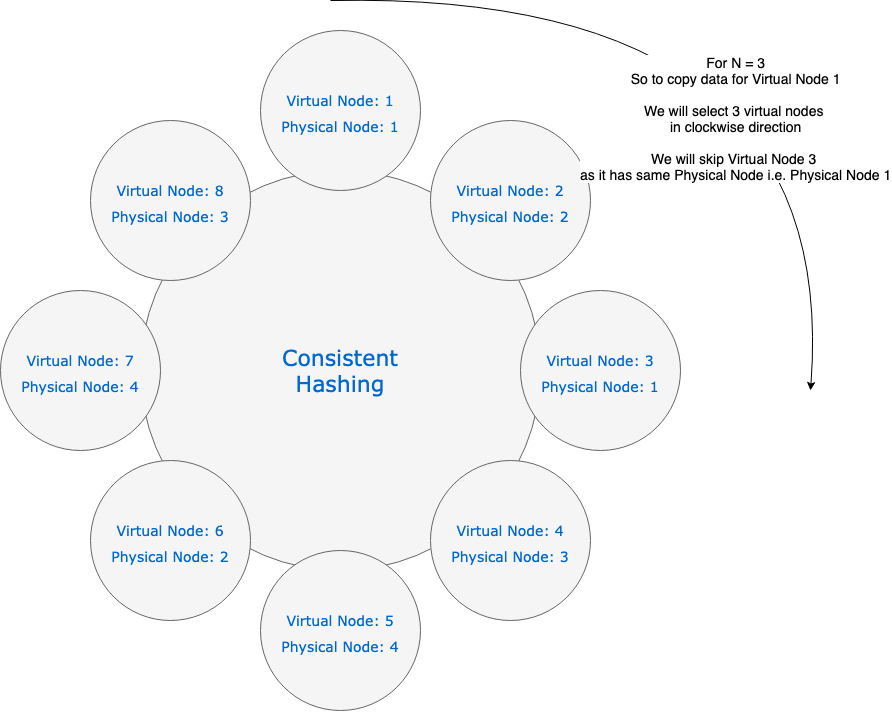

The diagram above was exported from draw.io. Its source (the exported page's mxGraphModel, read from the mxfile embedded in the PNG):
<mxGraphModel dx="1106" dy="811" grid="1" gridSize="10" guides="1" tooltips="1" connect="1" arrows="1" fold="1" page="1" pageScale="1" pageWidth="1100" pageHeight="850" background="#ffffff" math="0" shadow="0">
  <root>
    <mxCell id="0" />
    <mxCell id="1" parent="0" />
    <mxCell id="2" value="Consistent&lt;br&gt;Hashing" style="ellipse;whiteSpace=wrap;html=1;rounded=0;shadow=0;dashed=0;comic=0;fontFamily=Verdana;fontSize=22;fontColor=#0069D1;fillColor=#f5f5f5;strokeColor=#666666;" vertex="1" parent="1">
      <mxGeometry x="330" y="180" width="400" height="400" as="geometry" />
    </mxCell>
    <mxCell id="3" value="&lt;font style=&quot;font-size: 14px&quot;&gt;Virtual Node: 1&lt;br&gt;Physical Node: 1&lt;br&gt;&lt;/font&gt;" style="ellipse;whiteSpace=wrap;html=1;rounded=0;shadow=0;dashed=0;comic=0;fontFamily=Verdana;fontSize=22;fontColor=#0069D1;fillColor=#f5f5f5;strokeColor=#666666;" vertex="1" parent="1">
      <mxGeometry x="450" y="40" width="160" height="160" as="geometry" />
    </mxCell>
    <mxCell id="4" value="&lt;span style=&quot;font-size: 14px&quot;&gt;Virtual Node: 5&lt;/span&gt;&lt;br style=&quot;font-size: 14px&quot;&gt;&lt;span style=&quot;font-size: 14px&quot;&gt;Physical Node: 4&lt;/span&gt;" style="ellipse;whiteSpace=wrap;html=1;rounded=0;shadow=0;dashed=0;comic=0;fontFamily=Verdana;fontSize=22;fontColor=#0069D1;fillColor=#f5f5f5;strokeColor=#666666;" vertex="1" parent="1">
      <mxGeometry x="450" y="560" width="160" height="160" as="geometry" />
    </mxCell>
    <mxCell id="5" value="&lt;span style=&quot;font-size: 14px&quot;&gt;Virtual Node: 3&lt;/span&gt;&lt;br style=&quot;font-size: 14px&quot;&gt;&lt;span style=&quot;font-size: 14px&quot;&gt;Physical Node: 1&lt;/span&gt;" style="ellipse;whiteSpace=wrap;html=1;rounded=0;shadow=0;dashed=0;comic=0;fontFamily=Verdana;fontSize=22;fontColor=#0069D1;fillColor=#f5f5f5;strokeColor=#666666;" vertex="1" parent="1">
      <mxGeometry x="710" y="300" width="160" height="160" as="geometry" />
    </mxCell>
    <mxCell id="6" value="&lt;span style=&quot;font-size: 14px&quot;&gt;Virtual Node: 7&lt;/span&gt;&lt;br style=&quot;font-size: 14px&quot;&gt;&lt;span style=&quot;font-size: 14px&quot;&gt;Physical Node: 4&lt;/span&gt;" style="ellipse;whiteSpace=wrap;html=1;rounded=0;shadow=0;dashed=0;comic=0;fontFamily=Verdana;fontSize=22;fontColor=#0069D1;fillColor=#f5f5f5;strokeColor=#666666;" vertex="1" parent="1">
      <mxGeometry x="190" y="300" width="160" height="160" as="geometry" />
    </mxCell>
    <mxCell id="7" value="&lt;span style=&quot;font-size: 14px&quot;&gt;Virtual Node: 8&lt;/span&gt;&lt;br style=&quot;font-size: 14px&quot;&gt;&lt;span style=&quot;font-size: 14px&quot;&gt;Physical Node: 3&lt;/span&gt;" style="ellipse;whiteSpace=wrap;html=1;rounded=0;shadow=0;dashed=0;comic=0;fontFamily=Verdana;fontSize=22;fontColor=#0069D1;fillColor=#f5f5f5;strokeColor=#666666;" vertex="1" parent="1">
      <mxGeometry x="280" y="130" width="160" height="160" as="geometry" />
    </mxCell>
    <mxCell id="8" value="&lt;span style=&quot;font-size: 14px&quot;&gt;Virtual Node: 2&lt;/span&gt;&lt;br style=&quot;font-size: 14px&quot;&gt;&lt;span style=&quot;font-size: 14px&quot;&gt;Physical Node: 2&lt;/span&gt;" style="ellipse;whiteSpace=wrap;html=1;rounded=0;shadow=0;dashed=0;comic=0;fontFamily=Verdana;fontSize=22;fontColor=#0069D1;fillColor=#f5f5f5;strokeColor=#666666;" vertex="1" parent="1">
      <mxGeometry x="620" y="130" width="160" height="160" as="geometry" />
    </mxCell>
    <mxCell id="9" value="&lt;span style=&quot;font-size: 14px&quot;&gt;Virtual Node: 4&lt;/span&gt;&lt;br style=&quot;font-size: 14px&quot;&gt;&lt;span style=&quot;font-size: 14px&quot;&gt;Physical Node: 3&lt;/span&gt;" style="ellipse;whiteSpace=wrap;html=1;rounded=0;shadow=0;dashed=0;comic=0;fontFamily=Verdana;fontSize=22;fontColor=#0069D1;fillColor=#f5f5f5;strokeColor=#666666;" vertex="1" parent="1">
      <mxGeometry x="620" y="470" width="160" height="160" as="geometry" />
    </mxCell>
    <mxCell id="10" value="&lt;span style=&quot;font-size: 14px&quot;&gt;Virtual Node: 6&lt;/span&gt;&lt;br style=&quot;font-size: 14px&quot;&gt;&lt;span style=&quot;font-size: 14px&quot;&gt;Physical Node: 2&lt;/span&gt;" style="ellipse;whiteSpace=wrap;html=1;rounded=0;shadow=0;dashed=0;comic=0;fontFamily=Verdana;fontSize=22;fontColor=#0069D1;fillColor=#f5f5f5;strokeColor=#666666;" vertex="1" parent="1">
      <mxGeometry x="280" y="470" width="160" height="160" as="geometry" />
    </mxCell>
    <mxCell id="11" value="" style="curved=1;endArrow=classic;html=1;" edge="1" parent="1">
      <mxGeometry width="50" height="50" relative="1" as="geometry">
        <mxPoint x="520" y="10" as="sourcePoint" />
        <mxPoint x="1000" y="400" as="targetPoint" />
        <Array as="points">
          <mxPoint x="1030" />
        </Array>
      </mxGeometry>
    </mxCell>
    <mxCell id="12" value="&lt;font style=&quot;font-size: 14px&quot;&gt;For N = 3&lt;br&gt;So to copy data for Virtual Node 1&lt;br&gt;&lt;br&gt;We will select 3 virtual nodes &lt;br&gt;in clockwise direction&lt;br&gt;&lt;br&gt;We will skip Virtual Node 3 &lt;br&gt;as it has same Physical Node i.e. Physical Node 1&lt;/font&gt;" style="text;html=1;resizable=0;points=[];align=center;verticalAlign=middle;labelBackgroundColor=#ffffff;" vertex="1" connectable="0" parent="11">
      <mxGeometry x="-0.1163" y="-125" relative="1" as="geometry">
        <mxPoint as="offset" />
      </mxGeometry>
    </mxCell>
  </root>
</mxGraphModel>